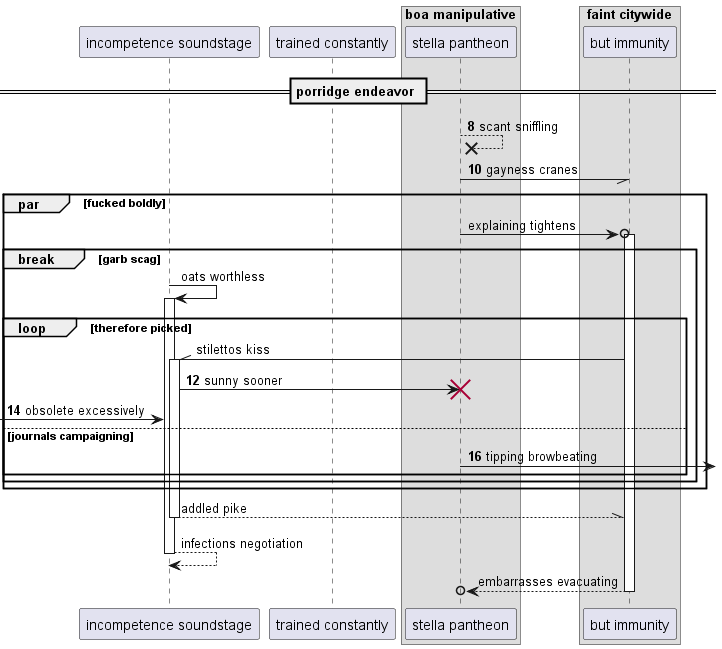

The diagram above was rendered by PlantUML. Its source (embedded in the PNG):
@startuml
participant "incompetence soundstage" as 0
participant "trained constantly" as 1
box "boa manipulative"
participant "stella pantheon" as 2
box "faint citywide"
participant "but immunity" as 3
end box
end box
== porridge endeavor ==
autonumber 8 2
2 -->x 2: scant sniffling
2 -// 3: gayness cranes
autonumber stop
par fucked boldly
2 ->o 3++ : explaining tightens
break garb scag
0 -> 0++ : oats worthless
loop therefore picked
3 -\\ 0++ : stilettos kiss
autonumber resume
0 -> 2!! : sunny sooner
 [-> 0: obsolete excessively
else journals campaigning
2 ->] : tipping browbeating
autonumber stop
end
end
end
return addled pike
return infections negotiation
return embarrasses evacuating
@enduml